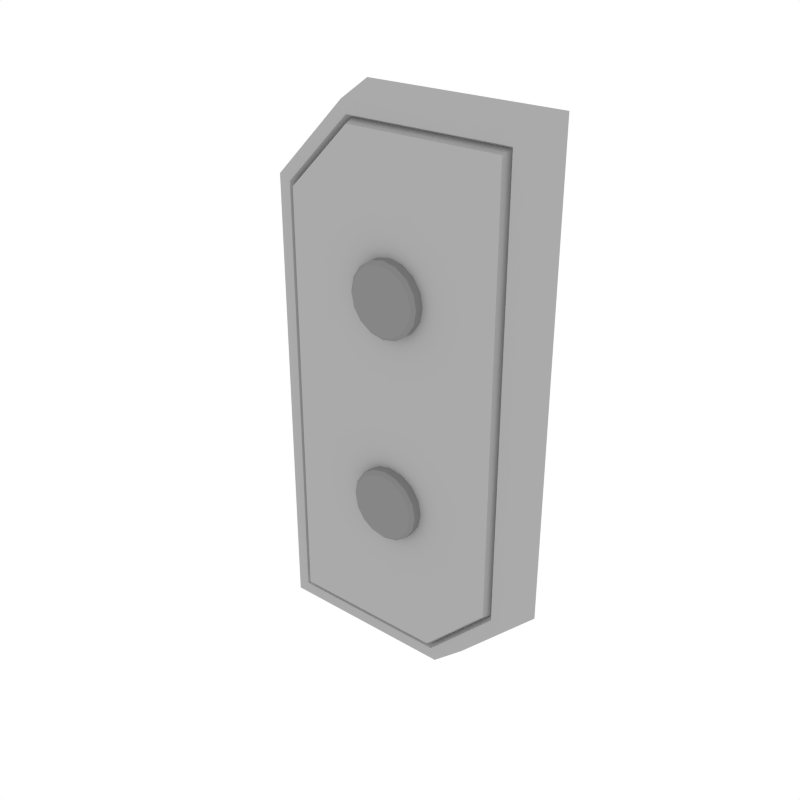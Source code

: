 # Source: Details_Basic_2.blend  (saved by Blender 3.6.13; exported with 4.5.12 LTS)
import bpy
from mathutils import Matrix  # noqa: F401  (used for matrix-valued properties, if any)

bpy.ops.wm.read_factory_settings(use_empty=True)
scene = bpy.context.scene
scene.name = 'Scene'

# ---- collections
col_collection_1 = bpy.data.collections.new('Collection 1'); scene.collection.children.link(col_collection_1)

# ---- materials (node trees are filled in below, after node groups)
mat_main = bpy.data.materials.new('Main')
mat_main.alpha_threshold = 0.0
mat_main.diffuse_color = (0.402, 0.402, 0.402, 1.0)
mat_main.roughness = 0.5
mat_darkgrey = bpy.data.materials.new('DarkGrey')
mat_darkgrey.alpha_threshold = 0.0
mat_darkgrey.diffuse_color = (0.2395, 0.2395, 0.2395, 1.0)
mat_darkgrey.roughness = 0.5

# ---- node groups
ng_auto_smooth = bpy.data.node_groups.new('Auto Smooth', 'GeometryNodeTree')
_s = ng_auto_smooth.interface.new_socket(name='Geometry', in_out='OUTPUT', socket_type='NodeSocketGeometry')
_s = ng_auto_smooth.interface.new_socket(name='Geometry', in_out='INPUT', socket_type='NodeSocketGeometry')
_s = ng_auto_smooth.interface.new_socket(name='Angle', in_out='INPUT', socket_type='NodeSocketFloat')
_s.subtype = 'ANGLE'
_s.min_value = 0.0
_s.max_value = 3.142
ng_auto_smooth.is_modifier = True
_N = ng_auto_smooth.nodes; _L = ng_auto_smooth.links
n0 = _N.new('NodeGroupOutput'); n0.name = 'Group Output'; n0.location = (480, -100)
n1 = _N.new('NodeGroupInput'); n1.name = 'Group Input'; n1.location = (-420, -300)
n2 = _N.new('NodeGroupInput'); n2.name = 'Group Input.001'; n2.location = (-60, -100)
n3 = _N.new('GeometryNodeSetShadeSmooth'); n3.name = 'Set Shade Smooth'; n3.location = (120, -100)
n3.domain = 'EDGE'
n4 = _N.new('GeometryNodeSetShadeSmooth'); n4.name = 'Set Shade Smooth.001'; n4.location = (300, -100)
n5 = _N.new('GeometryNodeInputMeshEdgeAngle'); n5.name = 'Edge Angle'; n5.location = (-420, -220)
n6 = _N.new('GeometryNodeInputEdgeSmooth'); n6.name = 'Is Edge Smooth'; n6.location = (-60, -160)
n7 = _N.new('GeometryNodeInputShadeSmooth'); n7.name = 'Is Face Smooth'; n7.location = (-240, -340)
n8 = _N.new('FunctionNodeBooleanMath'); n8.name = 'Boolean Math'; n8.location = (-60, -220)
n9 = _N.new('FunctionNodeCompare'); n9.name = 'Compare'; n9.location = (-240, -180)
n9.operation = 'LESS_EQUAL'
_L.new(n5.outputs[0], n9.inputs[0])
_L.new(n4.outputs[0], n0.inputs[0])
_L.new(n1.outputs[1], n9.inputs[1])
_L.new(n9.outputs[0], n8.inputs[0])
_L.new(n7.outputs[0], n8.inputs[1])
_L.new(n2.outputs[0], n3.inputs[0])
_L.new(n6.outputs[0], n3.inputs[1])
_L.new(n3.outputs[0], n4.inputs[0])
_L.new(n8.outputs[0], n3.inputs[2])
n0.is_active_output = True

# ---- material node trees

# ---- world
world_world = bpy.data.worlds.new('World'); scene.world = world_world
world_world.color = (1.0, 1.0, 1.0)
world_world.use_sun_shadow = False
world_world.sun_shadow_jitter_overblur = 0.0
world_world.cycles.sampling_method = 'NONE'
world_world.cycles.sample_map_resolution = 256

# ---- meshes
me_cube_058 = bpy.data.meshes.new('Cube.058')
me_cube_058.from_pydata([(-0.1245, -0.007945, -0.2541), (0.1245, -0.007945, 0.2541), (-0.135, 0.0287, -0.2646), (0.135, 0.0287, 0.2646), (0.05161, -0.007945, -0.2541), (0.1245, -0.007945, -0.1813), (-0.05161, -0.007945, 0.2541), (-0.1245, -0.007945, 0.1813), (0.135, 0.0287, -0.1856), (0.05595, 0.0287, -0.2646), (-0.135, 0.0287, 0.1856), (-0.05595, 0.0287, 0.2646), (0.113, -0.007945, -0.1765), (0.04684, -0.007945, -0.2426), (-0.113, -0.007945, 0.1765), (-0.04684, -0.007945, 0.2426), (-0.113, -0.007945, -0.2426), (0.113, -0.007945, 0.2426), (0.1098, -0.001601, -0.1752), (0.04552, -0.001601, -0.2395), (-0.1098, -0.001601, 0.1752), (-0.04552, -0.001601, 0.2395), (-0.1098, -0.001601, -0.2395), (0.1098, -0.001601, 0.2395), (0.1064, -0.01121, -0.1738), (0.0441, -0.01121, -0.236), (-0.1064, -0.01121, 0.1738), (-0.0441, -0.01121, 0.236), (-0.1064, -0.01121, -0.236), (0.1064, -0.01121, 0.236), (0.0006844, -0.007284, 0.06497), (0.014, -0.007284, 0.06762), (0.02529, -0.007284, 0.07517), (0.03283, -0.007284, 0.08645), (0.03548, -0.007284, 0.09977), (0.03283, -0.007284, 0.1131), (0.02529, -0.007284, 0.1244), (0.014, -0.007284, 0.1319), (0.0006844, -0.007284, 0.1346), (-0.01263, -0.007284, 0.1319), (-0.02392, -0.007284, 0.1244), (-0.03146, -0.007284, 0.1131), (-0.03411, -0.007284, 0.09977), (-0.03146, -0.007284, 0.08645), (-0.02392, -0.007284, 0.07517), (-0.01263, -0.007284, 0.06762), (0.0006844, -0.023, 0.0684), (0.0006844, -0.01963, 0.06497), (0.01269, -0.023, 0.07079), (0.014, -0.01963, 0.06762), (0.02286, -0.023, 0.07759), (0.02529, -0.01963, 0.07517), (0.02966, -0.023, 0.08776), (0.03283, -0.01963, 0.08645), (0.03205, -0.023, 0.09977), (0.03548, -0.01963, 0.09977), (0.02966, -0.023, 0.1118), (0.03283, -0.01963, 0.1131), (0.02286, -0.023, 0.1219), (0.02529, -0.01963, 0.1244), (0.01269, -0.023, 0.1287), (0.014, -0.01963, 0.1319), (0.0006844, -0.023, 0.1311), (0.0006844, -0.01963, 0.1346), (-0.01132, -0.023, 0.1287), (-0.01263, -0.01963, 0.1319), (-0.02149, -0.023, 0.1219), (-0.02392, -0.01963, 0.1244), (-0.02829, -0.023, 0.1118), (-0.03146, -0.01963, 0.1131), (-0.03068, -0.023, 0.09977), (-0.03411, -0.01963, 0.09977), (-0.02829, -0.023, 0.08776), (-0.03146, -0.01963, 0.08645), (-0.02149, -0.023, 0.07759), (-0.02392, -0.01963, 0.07517), (-0.01132, -0.023, 0.07079), (-0.01263, -0.01963, 0.06762), (0.0006844, -0.007284, -0.1319), (0.014, -0.007284, -0.1292), (0.02529, -0.007284, -0.1217), (0.03283, -0.007284, -0.1104), (0.03548, -0.007284, -0.09709), (0.03283, -0.007284, -0.08378), (0.02529, -0.007284, -0.07249), (0.014, -0.007284, -0.06495), (0.0006844, -0.007284, -0.0623), (-0.01263, -0.007284, -0.06495), (-0.02392, -0.007284, -0.07249), (-0.03146, -0.007284, -0.08378), (-0.03411, -0.007284, -0.09709), (-0.03146, -0.007284, -0.1104), (-0.02392, -0.007284, -0.1217), (-0.01263, -0.007284, -0.1292), (0.0006844, -0.023, -0.1285), (0.0006844, -0.01963, -0.1319), (0.01269, -0.023, -0.1261), (0.014, -0.01963, -0.1292), (0.02286, -0.023, -0.1193), (0.02529, -0.01963, -0.1217), (0.02966, -0.023, -0.1091), (0.03283, -0.01963, -0.1104), (0.03205, -0.023, -0.09709), (0.03548, -0.01963, -0.09709), (0.02966, -0.023, -0.08509), (0.03283, -0.01963, -0.08378), (0.02286, -0.023, -0.07492), (0.02529, -0.01963, -0.07249), (0.01269, -0.023, -0.06812), (0.014, -0.01963, -0.06495), (0.0006844, -0.023, -0.06573), (0.0006844, -0.01963, -0.0623), (-0.01132, -0.023, -0.06812), (-0.01263, -0.01963, -0.06495), (-0.02149, -0.023, -0.07492), (-0.02392, -0.01963, -0.07249), (-0.02829, -0.023, -0.08509), (-0.03146, -0.01963, -0.08378), (-0.03068, -0.023, -0.09709), (-0.03411, -0.01963, -0.09709), (-0.02829, -0.023, -0.1091), (-0.03146, -0.01963, -0.1104), (-0.02149, -0.023, -0.1193), (-0.02392, -0.01963, -0.1217), (-0.01132, -0.023, -0.1261), (-0.01263, -0.01963, -0.1292)], [], [(5, 8, 3, 1), (7, 10, 2, 0), (1, 3, 11, 6), (2, 10, 11, 3, 8, 9), (1, 6, 15, 17), (8, 5, 4, 9), (10, 7, 6, 11), (0, 2, 9, 4), (12, 17, 23, 18), (7, 0, 16, 14), (0, 4, 13, 16), (6, 7, 14, 15), (4, 5, 12, 13), (5, 1, 17, 12), (20, 22, 28, 26), (16, 13, 19, 22), (13, 12, 18, 19), (17, 15, 21, 23), (14, 16, 22, 20), (15, 14, 20, 21), (28, 25, 24, 29, 27, 26), (21, 20, 26, 27), (18, 23, 29, 24), (22, 19, 25, 28), (19, 18, 24, 25), (23, 21, 27, 29), (77, 45, 30, 47), (51, 32, 33, 53), (53, 33, 34, 55), (55, 34, 35, 57), (57, 35, 36, 59), (59, 36, 37, 61), (61, 37, 38, 63), (63, 38, 39, 65), (65, 39, 40, 67), (67, 40, 41, 69), (69, 41, 42, 71), (71, 42, 43, 73), (73, 43, 44, 75), (75, 44, 45, 77), (49, 31, 32, 51), (47, 30, 31, 49), (47, 49, 48, 46), (49, 51, 50, 48), (51, 53, 52, 50), (53, 55, 54, 52), (55, 57, 56, 54), (57, 59, 58, 56), (59, 61, 60, 58), (61, 63, 62, 60), (63, 65, 64, 62), (65, 67, 66, 64), (67, 69, 68, 66), (69, 71, 70, 68), (71, 73, 72, 70), (73, 75, 74, 72), (75, 77, 76, 74), (77, 47, 46, 76), (46, 48, 50, 52, 54, 56, 58, 60, 62, 64, 66, 68, 70, 72, 74, 76), (125, 93, 78, 95), (99, 80, 81, 101), (101, 81, 82, 103), (103, 82, 83, 105), (105, 83, 84, 107), (107, 84, 85, 109), (109, 85, 86, 111), (111, 86, 87, 113), (113, 87, 88, 115), (115, 88, 89, 117), (117, 89, 90, 119), (119, 90, 91, 121), (121, 91, 92, 123), (123, 92, 93, 125), (97, 79, 80, 99), (95, 78, 79, 97), (95, 97, 96, 94), (97, 99, 98, 96), (99, 101, 100, 98), (101, 103, 102, 100), (103, 105, 104, 102), (105, 107, 106, 104), (107, 109, 108, 106), (109, 111, 110, 108), (111, 113, 112, 110), (113, 115, 114, 112), (115, 117, 116, 114), (117, 119, 118, 116), (119, 121, 120, 118), (121, 123, 122, 120), (123, 125, 124, 122), (125, 95, 94, 124), (94, 96, 98, 100, 102, 104, 106, 108, 110, 112, 114, 116, 118, 120, 122, 124)])
me_cube_058.polygons.foreach_set('use_smooth', [True] * 92)
me_cube_058.polygons.foreach_set('material_index', [0, 0, 0, 0, 0, 0, 0, 0, 0, 0, 0, 0, 0, 0, 0, 0, 0, 0, 0, 0, 0, 0, 0, 0, 0, 0, 1, 1, 1, 1, 1, 1, 1, 1, 1, 1, 1, 1, 1, 1, 1, 1, 1, 1, 1, 1, 1, 1, 1, 1, 1, 1, 1, 1, 1, 1, 1, 1, 1, 1, 1, 1, 1, 1, 1, 1, 1, 1, 1, 1, 1, 1, 1, 1, 1, 1, 1, 1, 1, 1, 1, 1, 1, 1, 1, 1, 1, 1, 1, 1, 1, 1])
me_cube_058.materials.append(mat_main)
me_cube_058.materials.append(mat_darkgrey)
me_cube_058.use_remesh_preserve_volume = False
me_cube_058.use_remesh_preserve_attributes = False
me_cube_058.use_mirror_vertex_groups = False
me_cube_058.update()

# ---- objects
ob_details_basic_2 = bpy.data.objects.new('Details_Basic_2', me_cube_058)

# ---- transforms, parenting, visibility, modifiers, constraints
ob_details_basic_2.location = (0.0, 0.0, 0.0)
ob_details_basic_2.lineart.crease_threshold = 0.0
_m = ob_details_basic_2.modifiers.new('Auto Smooth', 'NODES')
_m.node_group = ng_auto_smooth
_gi = [s.identifier for s in ng_auto_smooth.interface.items_tree if s.item_type == 'SOCKET' and s.in_out == 'INPUT']
_m[_gi[1]] = 0.5236  # Angle

# ---- collection membership
col_collection_1.objects.link(ob_details_basic_2)

# ---- scene / render settings (as saved in the file)
scene.frame_start = 1; scene.frame_end = 250; scene.frame_set(0)
scene.render.engine = 'CYCLES'
scene.render.resolution_x = 1000
scene.render.resolution_y = 1000
scene.render.dither_intensity = 0.0
scene.cycles.samples = 200
scene.cycles.sampling_pattern = 'TABULATED_SOBOL'
scene.cycles.light_sampling_threshold = 0.0
scene.cycles.use_adaptive_sampling = False
scene.cycles.use_light_tree = False
scene.cycles.caustics_reflective = False
scene.cycles.caustics_refractive = False
scene.cycles.blur_glossy = 0.0
scene.cycles.max_bounces = 2
scene.cycles.pixel_filter_type = 'GAUSSIAN'
scene.cycles.sample_clamp_indirect = 0.0
scene.view_settings.view_transform = 'Standard'
bpy.context.view_layer.update()

# ---- added for rendering (the .blend has no active camera): camera
cam_auto = bpy.data.cameras.new('AutoCamera')
cam_auto.lens = 50.0
cam_auto.sensor_width = 36.0
cam_auto.clip_end = 1000.0
ob_auto_camera = bpy.data.objects.new('AutoCamera', cam_auto)
scene.collection.objects.link(ob_auto_camera)
ob_auto_camera.location = (0.551748, -0.659246, 0.441399)
ob_auto_camera.rotation_euler = (1.09748, -7.21219e-08, 0.694738)
scene.camera = ob_auto_camera
bpy.context.view_layer.update()
